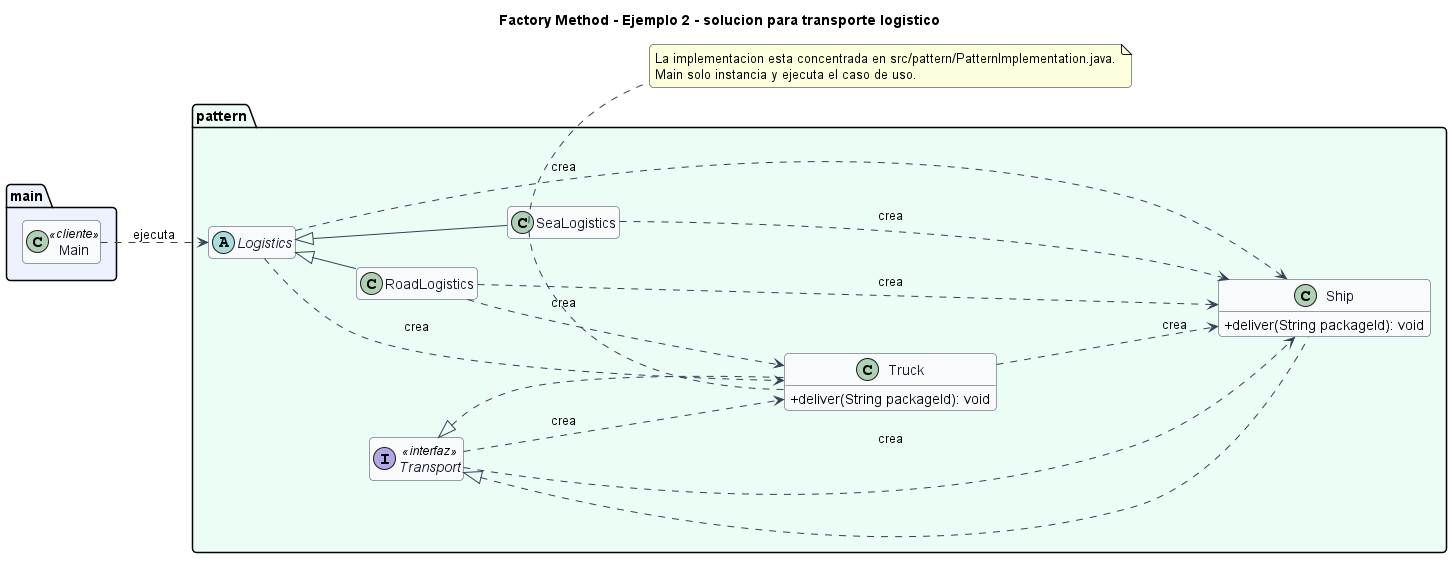

The diagram above was rendered by PlantUML. Its source (embedded in the PNG):
@startuml
title Factory Method - Ejemplo 2 - solucion para transporte logistico
left to right direction
skinparam backgroundColor #FFFFFF
skinparam shadowing false
skinparam roundcorner 8
skinparam classAttributeIconSize 0
skinparam class {
  BackgroundColor #F8FAFC
  BorderColor #334155
  ArrowColor #334155
  FontColor #0F172A
}
hide empty members

package "main" #EEF2FF {
  class Main <<cliente>>
}

package "pattern" #ECFDF5 {
  abstract class Logistics {
  }
  class RoadLogistics {
  }
  class SeaLogistics {
  }
  class Ship {
    +deliver(String packageId): void
  }
  interface Transport <<interfaz>> {
  }
  class Truck {
    +deliver(String packageId): void
  }
}

Logistics <|-- RoadLogistics
Logistics <|-- SeaLogistics
Transport <|.. Ship
Transport <|.. Truck
Logistics ..> Truck : crea
Logistics ..> Ship : crea
RoadLogistics ..> Truck : crea
RoadLogistics ..> Ship : crea
SeaLogistics ..> Ship : crea
Transport ..> Truck : crea
Transport ..> Ship : crea
Truck ..> Ship : crea
Main ..> Logistics : ejecuta

note bottom
La implementacion esta concentrada en src/pattern/PatternImplementation.java.
Main solo instancia y ejecuta el caso de uso.
end note
@enduml